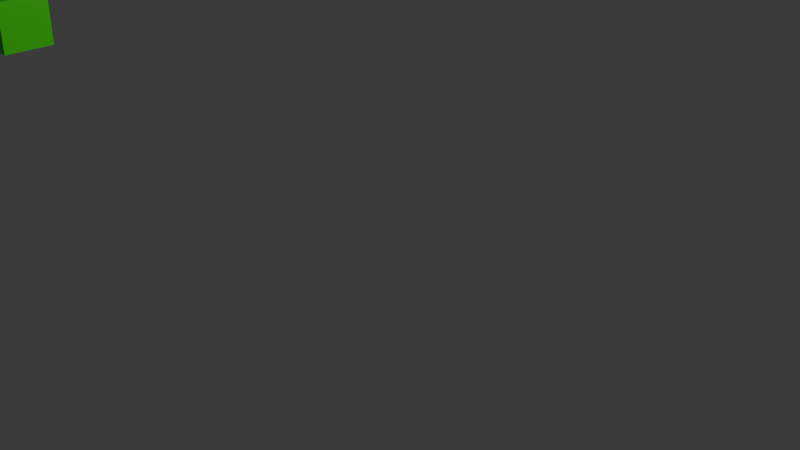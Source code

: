 # Source: 1.blend  (saved by Blender 4.2.66; exported with 4.5.12 LTS)
import bpy
from mathutils import Matrix  # noqa: F401  (used for matrix-valued properties, if any)

bpy.ops.wm.read_factory_settings(use_empty=True)
scene = bpy.context.scene
scene.name = 'Scene'

# ---- collections
col_collection = bpy.data.collections.new('Collection'); scene.collection.children.link(col_collection)

# ---- materials (node trees are filled in below, after node groups)
mat_material = bpy.data.materials.new('Material')
mat_material.alpha_threshold = 0.0
mat_material.roughness = 0.5
mat_material.line_color = (0.0, 0.0, 0.0, 1.0)

# ---- material node trees
mat_material.use_nodes = True; mat_material.node_tree.nodes.clear()
_N = mat_material.node_tree.nodes; _L = mat_material.node_tree.links
n0 = _N.new('ShaderNodeOutputMaterial'); n0.name = 'Material Output'; n0.location = (300, 300)
n1 = _N.new('ShaderNodeBsdfPrincipled'); n1.name = 'Principled BSDF'; n1.location = (10, 300)
n1.inputs[0].default_value = (0.05332, 0.8007, 0.01486, 1.0)
n1.inputs[3].default_value = 1.45
_L.new(n1.outputs[0], n0.inputs[0])
n0.is_active_output = True

# ---- world
world_world = bpy.data.worlds.new('World'); scene.world = world_world
world_world.use_nodes = True; world_world.node_tree.nodes.clear()
_N = world_world.node_tree.nodes; _L = world_world.node_tree.links
n0 = _N.new('ShaderNodeOutputWorld'); n0.name = 'World Output'; n0.location = (300, 300)
n1 = _N.new('ShaderNodeBackground'); n1.name = 'Background'; n1.location = (10, 300)
n1.inputs[0].default_value = (0.05088, 0.05088, 0.05088, 1.0)
_L.new(n1.outputs[0], n0.inputs[0])
n0.is_active_output = True
world_world.color = (0.05088, 0.05088, 0.05088)
world_world.sun_shadow_jitter_overblur = 0.0

# ---- cameras
cam_camera = bpy.data.cameras.new('Camera')
cam_camera.clip_end = 100.0
cam_camera.ortho_scale = 7.314

# ---- lights
light_light = bpy.data.lights.new('Light', 'POINT')
light_light.energy = 1000.0
light_light.shadow_soft_size = 0.1

# ---- meshes
me_cube = bpy.data.meshes.new('Cube')
me_cube.from_pydata([(1.0, 1.0, 1.0), (1.0, 1.0, -1.0), (1.0, -1.0, 1.0), (1.0, -1.0, -1.0), (-1.0, 1.0, 1.0), (-1.0, 1.0, -1.0), (-1.0, -1.0, 1.0), (-1.0, -1.0, -1.0)], [], [(0, 4, 6, 2), (3, 2, 6, 7), (7, 6, 4, 5), (5, 1, 3, 7), (1, 0, 2, 3), (5, 4, 0, 1)])
_uv = me_cube.uv_layers.new(name='UVMap')
_uv.uv.foreach_set('vector', [0.625, 0.5, 0.875, 0.5, 0.875, 0.75, 0.625, 0.75, 0.375, 0.75, 0.625, 0.75, 0.625, 1.0, 0.375, 1.0, 0.375, 0.0, 0.625, 0.0, 0.625, 0.25, 0.375, 0.25, 0.125, 0.5, 0.375, 0.5, 0.375, 0.75, 0.125, 0.75, 0.375, 0.5, 0.625, 0.5, 0.625, 0.75, 0.375, 0.75, 0.375, 0.25, 0.625, 0.25, 0.625, 0.5, 0.375, 0.5])
me_cube.materials.append(mat_material)
me_cube.use_mirror_vertex_groups = False
me_cube.update()

# ---- objects
ob_cube = bpy.data.objects.new('Cube', me_cube)
ob_light = bpy.data.objects.new('Light', light_light)
ob_camera = bpy.data.objects.new('Camera', cam_camera)

# ---- transforms, parenting, visibility, modifiers, constraints
ob_cube.location = (-3.337, -2.225, 1.814)
ob_cube.scale = (-0.2674, -0.2674, -0.2674)
ob_cube.lock_rotations_4d = False
ob_cube.empty_display_type = 'ARROWS'
ob_cube.lineart.crease_threshold = 0.0
ob_light.location = (4.076, 1.005, 5.904)
ob_light.rotation_euler = (0.6503, 0.05522, 1.866)
ob_light.lock_rotations_4d = False
ob_light.empty_display_type = 'ARROWS'
ob_light.color = (0.0, 0.0, 0.0, 0.0)
ob_light.lineart.crease_threshold = 0.0
ob_camera.location = (7.359, -6.926, 4.958)
ob_camera.rotation_euler = (1.109, 0.0, 0.8149)
ob_camera.lock_rotations_4d = False
ob_camera.empty_display_type = 'ARROWS'
ob_camera.color = (0.0, 0.0, 0.0, 0.0)
ob_camera.display_type = 'WIRE'
ob_camera.lineart.crease_threshold = 0.0

# ---- collection membership
col_collection.objects.link(ob_cube)
col_collection.objects.link(ob_light)
col_collection.objects.link(ob_camera)

# ---- scene / render settings (as saved in the file)
scene.camera = ob_camera
scene.frame_start = 1; scene.frame_end = 250; scene.frame_set(0)
scene.render.engine = 'BLENDER_EEVEE_NEXT'
bpy.context.view_layer.update()

